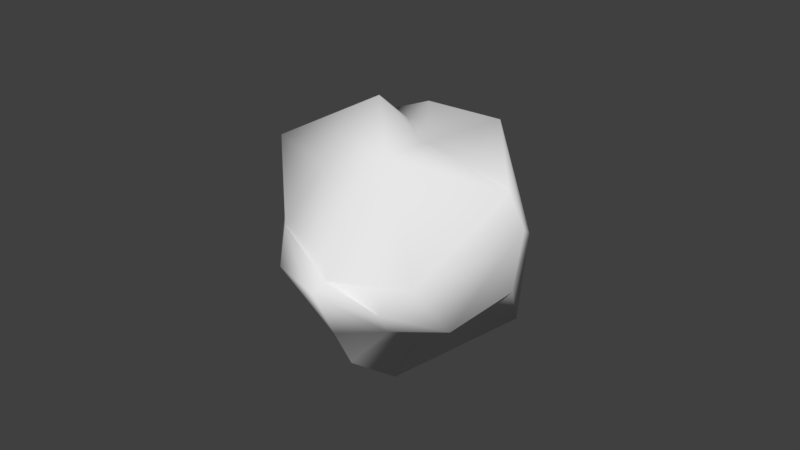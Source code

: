 # Source: pebble.blend  (saved by Blender 2.79.0; exported with 4.5.12 LTS)
import bpy
from mathutils import Matrix  # noqa: F401  (used for matrix-valued properties, if any)

bpy.ops.wm.read_factory_settings(use_empty=True)
scene = bpy.context.scene
scene.name = 'Scene'

# ---- collections
col_collection_1 = bpy.data.collections.new('Collection 1'); scene.collection.children.link(col_collection_1)

# ---- world
world_world = bpy.data.worlds.new('World'); scene.world = world_world
world_world.color = (0.05088, 0.05088, 0.05088)
world_world.use_sun_shadow = False
world_world.sun_shadow_jitter_overblur = 0.0
world_world.cycles.sampling_method = 'MANUAL'

# ---- meshes
me_suzanne = bpy.data.meshes.new('Suzanne')
me_suzanne.from_pydata([(-0.6057, 0.4306, -0.5289), (0.9483, -0.7349, 0.06041), (0.1667, -1.176, -0.09051), (-0.4066, -0.216, -0.9297), (0.1651, -0.02078, -0.9564), (-0.7473, -0.922, 0.2979), (0.4264, -0.8049, -0.2726), (-0.6192, 0.8426, -0.03665), (-0.879, -0.3996, 0.2716), (-0.8527, 0.3798, 0.0361), (0.2824, 0.3446, -0.6268), (0.9625, 0.1617, -0.06415), (-0.6991, -0.5045, -0.4776), (-0.1124, 0.316, -0.8577), (0.3346, 0.3833, -0.9139), (-0.4701, -0.2186, -1.099), (0.2352, -0.9286, -0.7374), (0.9711, -0.05384, -0.4294), (-0.9523, 0.1076, 0.6475), (0.3954, -0.8345, 0.5463), (0.7048, 0.8469, -0.1032), (-0.2933, 0.9851, -0.4061), (-0.3359, -0.7584, 0.7098), (0.8566, 0.3442, 0.2642), (0.7422, -0.4845, 0.8563), (-0.3806, 0.2794, 0.8975), (-0.1873, 0.7878, 0.4259), (-0.1183, -0.6599, 1.097), (-0.534, -0.3258, 0.9762), (0.4362, 0.2938, 0.6696), (0.02972, -0.1432, 1.023), (0.7176, -0.4378, 0.3653), (0.4628, 0.8788, -0.0009219), (-0.4684, 0.7627, 0.602), (-0.7956, -0.5788, 0.4649), (0.2148, -0.7322, 0.5064), (0.7764, 0.3979, -0.4844), (-0.5348, 0.6806, -0.5843), (-0.819, -0.2158, -0.5467), (-0.3015, -0.8584, -0.4278), (0.9181, -0.307, -0.2762), (-0.08883, 0.0693, -1.048)], [], [(6, 1, 19), (6, 19, 35), (5, 22, 34), (1, 31, 19), (2, 35, 22), (5, 2, 22), (10, 37, 21), (20, 10, 21), (29, 25, 30), (13, 37, 10), (28, 27, 30), (23, 32, 29), (11, 23, 31), (25, 18, 28), (27, 24, 30), (20, 32, 23), (20, 21, 32), (0, 38, 9), (14, 10, 36), (3, 39, 12), (7, 9, 33), (8, 12, 5), (18, 34, 28), (22, 35, 27), (11, 20, 23), (25, 28, 30), (28, 22, 27), (24, 23, 29), (24, 29, 30), (26, 33, 25), (29, 26, 25), (14, 13, 10), (16, 40, 6), (2, 6, 35), (7, 0, 9), (12, 39, 5), (19, 31, 24), (27, 19, 24), (9, 8, 18), (9, 18, 33), (21, 26, 32), (8, 34, 18), (7, 33, 26), (21, 7, 26), (8, 5, 34), (2, 16, 6), (13, 15, 0), (13, 0, 37), (39, 2, 5), (40, 1, 6), (36, 10, 20), (37, 0, 7), (38, 12, 8), (39, 16, 2), (17, 14, 36), (3, 4, 16), (15, 3, 12), (17, 36, 11), (15, 12, 38), (1, 17, 11), (4, 41, 14), (17, 4, 14), (1, 11, 31), (15, 38, 0), (37, 7, 21), (38, 8, 9), (35, 19, 27), (36, 20, 11), (33, 18, 25), (34, 22, 28), (31, 23, 24), (32, 26, 29), (4, 40, 16), (3, 16, 39), (41, 13, 14), (41, 3, 15), (40, 17, 1), (41, 15, 13), (40, 4, 17), (41, 4, 3)])
me_suzanne.polygons.foreach_set('use_smooth', [True] * 80)
_uv = me_suzanne.uv_layers.new(name='UVMap')
_uv.uv.foreach_set('vector', [0.6106, 0.353, 0.5085, 0.4061, 0.4964, 0.2636, 0.6106, 0.353, 0.4964, 0.2636, 0.5118, 0.2362, 0.572, 0.7142, 0.572, 0.8188, 0.5189, 0.7256, 0.1358, 0.7717, 0.2081, 0.7148, 0.2624, 0.7919, 0.6347, 0.2943, 0.5118, 0.2362, 0.5354, 0.1224, 0.6454, 0.09712, 0.6347, 0.2943, 0.5354, 0.1224, 0.7049, 0.1889, 0.7356, 0.05696, 0.7932, 0.113, 0.7932, 0.311, 0.7049, 0.1889, 0.7932, 0.113, 0.6708, 0.5744, 0.5397, 0.6036, 0.585, 0.4966, 0.3278, 0.5069, 0.3922, 0.4466, 0.342, 0.5961, 0.475, 0.4996, 0.5271, 0.4084, 0.585, 0.4966, 0.1853, 0.5607, 0.1778, 0.4466, 0.2878, 0.5715, 0.1203, 0.5932, 0.1853, 0.5607, 0.2081, 0.7148, 0.5397, 0.6036, 0.4215, 0.6225, 0.475, 0.4996, 0.5271, 0.4084, 0.6762, 0.4061, 0.585, 0.4966, 0.1402, 0.4543, 0.1778, 0.4466, 0.1853, 0.5607, 0.8696, 0.6976, 0.8696, 0.9042, 0.8386, 0.7369, 0.1723, 0.201, 0.2972, 0.2259, 0.1717, 0.3237, 0.2878, 0.5863, 0.342, 0.5961, 0.3338, 0.6977, 0.295, 0.1237, 0.3905, 0.2169, 0.3427, 0.2337, 0.08221, 0.2839, 0.1717, 0.3237, 0.07008, 0.3885, 0.3055, 0.3816, 0.3427, 0.2337, 0.3941, 0.3847, 0.4215, 0.6225, 0.3941, 0.5036, 0.475, 0.4996, 0.5354, 0.1224, 0.5118, 0.2362, 0.4518, 0.1182, 0.1203, 0.5932, 0.1402, 0.4543, 0.1853, 0.5607, 0.5397, 0.6036, 0.475, 0.4996, 0.585, 0.4966, 0.4844, 0.05696, 0.5354, 0.1224, 0.4518, 0.1182, 0.2878, 0.7314, 0.1853, 0.5607, 0.2878, 0.5715, 0.6762, 0.4061, 0.6708, 0.5744, 0.585, 0.4966, 0.6081, 0.8569, 0.572, 0.8159, 0.6081, 0.7142, 0.6708, 0.5744, 0.5898, 0.7142, 0.5397, 0.6036, 0.2878, 0.5863, 0.3278, 0.5069, 0.342, 0.5961, 0.838, 0.05696, 0.838, 0.2524, 0.7932, 0.1466, 0.3723, 0.8409, 0.2878, 0.8394, 0.3723, 0.71, 0.08221, 0.2839, 0.1723, 0.201, 0.1717, 0.3237, 0.3427, 0.2337, 0.3905, 0.2169, 0.3941, 0.3847, 0.4964, 0.2636, 0.4645, 0.3326, 0.3941, 0.2866, 0.4518, 0.1182, 0.4964, 0.2636, 0.3941, 0.2866, 0.1717, 0.3237, 0.3055, 0.3816, 0.2042, 0.4466, 0.1717, 0.3237, 0.2042, 0.4466, 0.07008, 0.3885, 0.8696, 0.9042, 0.7239, 0.8333, 0.8386, 0.7369, 0.3055, 0.3816, 0.3284, 0.4128, 0.2042, 0.4466, 0.7821, 0.943, 0.6762, 0.8755, 0.7239, 0.8333, 0.8696, 0.9042, 0.7821, 0.943, 0.7239, 0.8333, 0.3055, 0.3816, 0.3941, 0.3847, 0.3284, 0.4128, 0.5189, 0.7142, 0.5189, 0.8111, 0.4519, 0.7674, 0.1861, 0.1041, 0.3034, 0.09839, 0.1723, 0.201, 0.1861, 0.1041, 0.1723, 0.201, 0.1265, 0.1811, 0.7049, 0.2466, 0.6347, 0.2943, 0.6454, 0.09712, 0.9336, 0.5939, 0.943, 0.6976, 0.8291, 0.6723, 0.3338, 0.6977, 0.342, 0.5961, 0.3922, 0.71, 0.1265, 0.1811, 0.1723, 0.201, 0.08221, 0.2839, 0.2972, 0.2259, 0.3427, 0.2337, 0.3055, 0.3816, 0.7049, 0.2466, 0.7049, 0.37, 0.6347, 0.2943, 0.943, 0.5379, 0.8271, 0.4061, 0.9338, 0.4465, 0.6762, 0.4951, 0.774, 0.4722, 0.752, 0.6555, 0.3941, 0.7768, 0.4253, 0.7802, 0.4519, 0.8709, 0.05696, 0.6305, 0.0673, 0.5382, 0.1203, 0.5932, 0.3034, 0.09839, 0.3427, 0.2337, 0.2972, 0.2259, 0.1358, 0.7717, 0.05696, 0.6305, 0.1203, 0.5932, 0.774, 0.4722, 0.7317, 0.4425, 0.8271, 0.4061, 0.943, 0.5379, 0.774, 0.4722, 0.8271, 0.4061, 0.1358, 0.7717, 0.1203, 0.5932, 0.2081, 0.7148, 0.3034, 0.09839, 0.2972, 0.2259, 0.1723, 0.201, 0.1265, 0.1811, 0.08221, 0.2839, 0.05696, 0.1887, 0.2972, 0.2259, 0.3055, 0.3816, 0.1717, 0.3237, 0.5118, 0.2362, 0.4964, 0.2636, 0.4518, 0.1182, 0.0673, 0.5382, 0.1402, 0.4543, 0.1203, 0.5932, 0.547, 0.7142, 0.4215, 0.6225, 0.5397, 0.6036, 0.6012, 0.06814, 0.5354, 0.1224, 0.4844, 0.05696, 0.2081, 0.7148, 0.1853, 0.5607, 0.2878, 0.7314, 0.8386, 0.7369, 0.7239, 0.8333, 0.7032, 0.7009, 0.774, 0.4722, 0.9336, 0.5939, 0.752, 0.6555, 0.295, 0.1237, 0.3941, 0.1191, 0.3905, 0.2169, 0.236, 0.07199, 0.1861, 0.1041, 0.1597, 0.05696, 0.4519, 0.7142, 0.4253, 0.7802, 0.3941, 0.7768, 0.9336, 0.5939, 0.943, 0.5379, 0.943, 0.6976, 0.236, 0.07199, 0.3034, 0.09839, 0.1861, 0.1041, 0.9336, 0.5939, 0.774, 0.4722, 0.943, 0.5379, 0.7317, 0.4425, 0.774, 0.4722, 0.6762, 0.4951])
me_suzanne.use_remesh_preserve_volume = False
me_suzanne.use_remesh_preserve_attributes = False
me_suzanne.use_mirror_vertex_groups = False
me_suzanne.update()

# ---- objects
ob_suzanne = bpy.data.objects.new('Suzanne', me_suzanne)

# ---- transforms, parenting, visibility, modifiers, constraints
ob_suzanne.location = (0.00791, -0.02045, 0.3409)
ob_suzanne.rotation_euler = (-1.58, -0.2749, 0.6005)
ob_suzanne.scale = (0.3221, 0.3221, 0.3221)
ob_suzanne.lineart.crease_threshold = 0.0

# ---- collection membership
col_collection_1.objects.link(ob_suzanne)

# ---- scene / render settings (as saved in the file)
scene.frame_start = 1; scene.frame_end = 250; scene.frame_set(1)
scene.render.engine = 'BLENDER_EEVEE_NEXT'
scene.render.resolution_percentage = 50
scene.render.dither_intensity = 0.0
scene.cycles.use_denoising = False
scene.cycles.samples = 128
scene.cycles.sampling_pattern = 'TABULATED_SOBOL'
scene.cycles.use_adaptive_sampling = False
scene.cycles.use_light_tree = False
scene.cycles.blur_glossy = 0.0
scene.cycles.sample_clamp_indirect = 0.0
scene.view_settings.view_transform = 'Standard'
bpy.context.view_layer.update()

# ---- added for rendering (the .blend has no active camera and no usable light): camera, sun
cam_auto = bpy.data.cameras.new('AutoCamera')
cam_auto.lens = 50.0
cam_auto.sensor_width = 36.0
cam_auto.clip_end = 1000.0
ob_auto_camera = bpy.data.objects.new('AutoCamera', cam_auto)
scene.collection.objects.link(ob_auto_camera)
ob_auto_camera.location = (1.56826, -1.9013, 1.62315)
ob_auto_camera.rotation_euler = (1.09748, -7.21219e-08, 0.694738)
scene.camera = ob_auto_camera
light_auto_sun = bpy.data.lights.new('AutoSun', 'SUN')
light_auto_sun.energy = 3.0
light_auto_sun.angle = 0.0523599
ob_auto_sun = bpy.data.objects.new('AutoSun', light_auto_sun)
scene.collection.objects.link(ob_auto_sun)
ob_auto_sun.rotation_euler = (0.872665, 0.174533, 0.523599)
bpy.context.view_layer.update()
